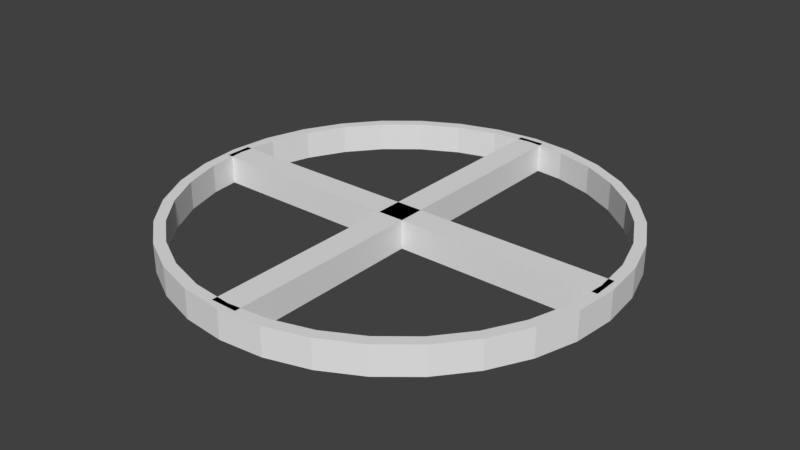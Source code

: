 # Source: mira.blend  (saved by Blender 2.78.0; exported with 4.5.12 LTS)
import bpy
from mathutils import Matrix  # noqa: F401  (used for matrix-valued properties, if any)

bpy.ops.wm.read_factory_settings(use_empty=True)
scene = bpy.context.scene
scene.name = 'Scene'

# ---- collections
col_collection_1 = bpy.data.collections.new('Collection 1'); scene.collection.children.link(col_collection_1)

# ---- world
world_world = bpy.data.worlds.new('World'); scene.world = world_world
world_world.color = (0.05088, 0.05088, 0.05088)
world_world.use_sun_shadow = False
world_world.sun_shadow_jitter_overblur = 0.0
world_world.cycles.sampling_method = 'MANUAL'

# ---- meshes
me_cube_001 = bpy.data.meshes.new('Cube.001')
me_cube_001.from_pydata([(-1.0, -1.0, -1.0), (-1.0, -1.0, 1.0), (-1.0, 1.0, -1.0), (-1.0, 1.0, 1.0), (1.0, -1.0, -1.0), (1.0, -1.0, 1.0), (1.0, 1.0, -1.0), (1.0, 1.0, 1.0)], [], [(0, 1, 3, 2), (2, 3, 7, 6), (6, 7, 5, 4), (4, 5, 1, 0), (2, 6, 4, 0), (7, 3, 1, 5)])
me_cube_001.use_remesh_preserve_volume = False
me_cube_001.use_remesh_preserve_attributes = False
me_cube_001.use_mirror_vertex_groups = False
me_cube_001.update()
me_cylinder_001 = bpy.data.meshes.new('Cylinder.001')
me_cylinder_001.from_pydata([(0.0, 1.0, -1.0), (0.0, 1.0, 1.0), (0.1951, 0.9808, -1.0), (0.1951, 0.9808, 1.0), (0.3827, 0.9239, -1.0), (0.3827, 0.9239, 1.0), (0.5556, 0.8315, -1.0), (0.5556, 0.8315, 1.0), (0.7071, 0.7071, -1.0), (0.7071, 0.7071, 1.0), (0.8315, 0.5556, -1.0), (0.8315, 0.5556, 1.0), (0.9239, 0.3827, -1.0), (0.9239, 0.3827, 1.0), (0.9808, 0.1951, -1.0), (0.9808, 0.1951, 1.0), (1.0, 7.55e-08, -1.0), (1.0, 7.55e-08, 1.0), (0.9808, -0.1951, -1.0), (0.9808, -0.1951, 1.0), (0.9239, -0.3827, -1.0), (0.9239, -0.3827, 1.0), (0.8315, -0.5556, -1.0), (0.8315, -0.5556, 1.0), (0.7071, -0.7071, -1.0), (0.7071, -0.7071, 1.0), (0.5556, -0.8315, -1.0), (0.5556, -0.8315, 1.0), (0.3827, -0.9239, -1.0), (0.3827, -0.9239, 1.0), (0.1951, -0.9808, -1.0), (0.1951, -0.9808, 1.0), (-3.258e-07, -1.0, -1.0), (-3.258e-07, -1.0, 1.0), (-0.1951, -0.9808, -1.0), (-0.1951, -0.9808, 1.0), (-0.3827, -0.9239, -1.0), (-0.3827, -0.9239, 1.0), (-0.5556, -0.8315, -1.0), (-0.5556, -0.8315, 1.0), (-0.7071, -0.7071, -1.0), (-0.7071, -0.7071, 1.0), (-0.8315, -0.5556, -1.0), (-0.8315, -0.5556, 1.0), (-0.9239, -0.3827, -1.0), (-0.9239, -0.3827, 1.0), (-0.9808, -0.1951, -1.0), (-0.9808, -0.1951, 1.0), (-1.0, 9.656e-07, -1.0), (-1.0, 9.656e-07, 1.0), (-0.9808, 0.1951, -1.0), (-0.9808, 0.1951, 1.0), (-0.9239, 0.3827, -1.0), (-0.9239, 0.3827, 1.0), (-0.8315, 0.5556, -1.0), (-0.8315, 0.5556, 1.0), (-0.7071, 0.7071, -1.0), (-0.7071, 0.7071, 1.0), (-0.5556, 0.8315, -1.0), (-0.5556, 0.8315, 1.0), (-0.3827, 0.9239, -1.0), (-0.3827, 0.9239, 1.0), (-0.1951, 0.9808, -1.0), (-0.1951, 0.9808, 1.0), (0.7899, -0.5278, 1.0), (0.7899, -0.5278, -1.0), (0.0, 0.95, 1.0), (0.0, 0.95, -1.0), (-0.1853, 0.9317, 1.0), (-0.1853, 0.9317, -1.0), (-0.3635, 0.8777, 1.0), (-0.3635, 0.8777, -1.0), (-0.8777, -0.3635, 1.0), (-0.8777, -0.3635, -1.0), (-0.7899, -0.5278, 1.0), (-0.7899, -0.5278, -1.0), (-0.9317, -0.1853, 1.0), (-0.9317, -0.1853, -1.0), (-0.6718, -0.6718, 1.0), (-0.6718, -0.6718, -1.0), (-0.1853, -0.9317, 1.0), (-0.1853, -0.9317, -1.0), (-3.095e-07, -0.95, 1.0), (-3.095e-07, -0.95, -1.0), (-0.3635, -0.8777, 1.0), (-0.3635, -0.8777, -1.0), (0.9317, 0.1853, 1.0), (0.9317, 0.1853, -1.0), (0.5278, 0.7899, 1.0), (0.5278, 0.7899, -1.0), (0.95, 7.172e-08, 1.0), (0.95, 7.172e-08, -1.0), (0.8777, 0.3635, 1.0), (0.8777, 0.3635, -1.0), (0.1853, -0.9317, 1.0), (0.1853, -0.9317, -1.0), (-0.6718, 0.6718, 1.0), (-0.6718, 0.6718, -1.0), (-0.5278, 0.7899, 1.0), (-0.5278, 0.7899, -1.0), (-0.7899, 0.5278, 1.0), (-0.7899, 0.5278, -1.0), (0.9317, -0.1853, 1.0), (0.9317, -0.1853, -1.0), (0.5278, -0.7899, 1.0), (0.5278, -0.7899, -1.0), (0.6718, -0.6718, 1.0), (0.6718, -0.6718, -1.0), (0.8777, -0.3635, 1.0), (0.8777, -0.3635, -1.0), (-0.95, 9.173e-07, 1.0), (-0.95, 9.173e-07, -1.0), (-0.5278, -0.7899, 1.0), (-0.5278, -0.7899, -1.0), (-0.9317, 0.1853, 1.0), (-0.9317, 0.1853, -1.0), (0.6718, 0.6718, 1.0), (0.6718, 0.6718, -1.0), (0.3635, -0.8777, 1.0), (0.3635, -0.8777, -1.0), (0.7899, 0.5278, 1.0), (0.7899, 0.5278, -1.0), (-0.8777, 0.3636, 1.0), (-0.8777, 0.3636, -1.0), (0.3635, 0.8777, 1.0), (0.3635, 0.8777, -1.0), (0.1853, 0.9317, 1.0), (0.1853, 0.9317, -1.0)], [], [(0, 1, 3, 2), (2, 3, 5, 4), (4, 5, 7, 6), (6, 7, 9, 8), (8, 9, 11, 10), (10, 11, 13, 12), (12, 13, 15, 14), (14, 15, 17, 16), (16, 17, 19, 18), (18, 19, 21, 20), (20, 21, 23, 22), (22, 23, 25, 24), (24, 25, 27, 26), (26, 27, 29, 28), (28, 29, 31, 30), (30, 31, 33, 32), (32, 33, 35, 34), (34, 35, 37, 36), (36, 37, 39, 38), (38, 39, 41, 40), (40, 41, 43, 42), (42, 43, 45, 44), (44, 45, 47, 46), (46, 47, 49, 48), (48, 49, 51, 50), (50, 51, 53, 52), (52, 53, 55, 54), (54, 55, 57, 56), (56, 57, 59, 58), (58, 59, 61, 60), (3, 1, 63, 61, 59, 57, 55, 53, 51, 49, 110, 114, 122, 100, 96, 98, 70, 68, 66, 126, 124, 88, 116, 120, 92, 86, 90, 17, 15, 13, 11, 9, 7, 5), (60, 61, 63, 62), (62, 63, 1, 0), (0, 2, 4, 6, 8, 10, 12, 14, 16, 91, 87, 93, 121, 117, 89, 125, 127, 67, 69, 71, 99, 97, 101, 123, 115, 111, 48, 50, 52, 54, 56, 58, 60, 62), (103, 102, 90, 91), (107, 106, 64, 65), (65, 64, 108, 109), (115, 114, 110, 111), (87, 86, 92, 93), (91, 90, 86, 87), (121, 120, 116, 117), (67, 66, 68, 69), (81, 80, 82, 83), (101, 100, 122, 123), (83, 82, 94, 95), (69, 68, 70, 71), (117, 116, 88, 89), (113, 112, 84, 85), (17, 90, 102, 108, 64, 106, 104, 118, 94, 82, 80, 84, 112, 78, 74, 72, 76, 110, 49, 47, 45, 43, 41, 39, 37, 35, 33, 31, 29, 27, 25, 23, 21, 19), (89, 88, 124, 125), (105, 104, 106, 107), (99, 98, 96, 97), (123, 122, 114, 115), (119, 118, 104, 105), (79, 78, 112, 113), (73, 72, 74, 75), (127, 126, 66, 67), (93, 92, 120, 121), (111, 110, 76, 77), (109, 108, 102, 103), (85, 84, 80, 81), (71, 70, 98, 99), (125, 124, 126, 127), (95, 94, 118, 119), (77, 76, 72, 73), (97, 96, 100, 101), (48, 111, 77, 73, 75, 79, 113, 85, 81, 83, 95, 119, 105, 107, 65, 109, 103, 91, 16, 18, 20, 22, 24, 26, 28, 30, 32, 34, 36, 38, 40, 42, 44, 46), (75, 74, 78, 79)])
me_cylinder_001.use_remesh_preserve_volume = False
me_cylinder_001.use_remesh_preserve_attributes = False
me_cylinder_001.use_mirror_vertex_groups = False
me_cylinder_001.update()
me_cube_002 = bpy.data.meshes.new('Cube.002')
me_cube_002.from_pydata([(-1.0, -1.0, -1.0), (-1.0, -1.0, 1.0), (-1.0, 1.0, -1.0), (-1.0, 1.0, 1.0), (1.0, -1.0, -1.0), (1.0, -1.0, 1.0), (1.0, 1.0, -1.0), (1.0, 1.0, 1.0)], [], [(0, 1, 3, 2), (2, 3, 7, 6), (6, 7, 5, 4), (4, 5, 1, 0), (2, 6, 4, 0), (7, 3, 1, 5)])
me_cube_002.use_remesh_preserve_volume = False
me_cube_002.use_remesh_preserve_attributes = False
me_cube_002.use_mirror_vertex_groups = False
me_cube_002.update()

# ---- objects
ob_cube = bpy.data.objects.new('Cube', me_cube_001)
ob_cylinder_001 = bpy.data.objects.new('Cylinder.001', me_cylinder_001)
ob_cube_001 = bpy.data.objects.new('Cube.001', me_cube_002)

# ---- transforms, parenting, visibility, modifiers, constraints
ob_cube.location = (0.0, 0.0, 0.0)
ob_cube.scale = (0.97, 0.06, 0.065)
ob_cube.lineart.crease_threshold = 0.0
ob_cylinder_001.location = (0.0, 0.0, 0.0)
ob_cylinder_001.scale = (1.0, 1.0, 0.065)
ob_cylinder_001.lineart.crease_threshold = 0.0
ob_cube_001.location = (0.0, 0.0, 0.0)
ob_cube_001.rotation_euler = (0.0, -0.0, 1.571)
ob_cube_001.scale = (0.97, 0.06, 0.065)
ob_cube_001.lineart.crease_threshold = 0.0

# ---- collection membership
col_collection_1.objects.link(ob_cube)
col_collection_1.objects.link(ob_cylinder_001)
col_collection_1.objects.link(ob_cube_001)

# ---- scene / render settings (as saved in the file)
scene.frame_start = 1; scene.frame_end = 250; scene.frame_set(1)
scene.render.engine = 'BLENDER_EEVEE_NEXT'
scene.render.resolution_percentage = 50
scene.render.dither_intensity = 0.0
scene.cycles.use_denoising = False
scene.cycles.samples = 128
scene.cycles.sampling_pattern = 'TABULATED_SOBOL'
scene.cycles.light_sampling_threshold = 0.0
scene.cycles.use_adaptive_sampling = False
scene.cycles.use_light_tree = False
scene.cycles.blur_glossy = 0.0
scene.cycles.sample_clamp_indirect = 0.0
scene.view_settings.view_transform = 'Standard'
bpy.context.view_layer.update()

# ---- added for rendering (the .blend has no active camera and no usable light): camera, sun
cam_auto = bpy.data.cameras.new('AutoCamera')
cam_auto.lens = 50.0
cam_auto.sensor_width = 36.0
cam_auto.clip_end = 1000.0
ob_auto_camera = bpy.data.objects.new('AutoCamera', cam_auto)
scene.collection.objects.link(ob_auto_camera)
ob_auto_camera.location = (2.61969, -3.14363, 2.09575)
ob_auto_camera.rotation_euler = (1.09748, -7.21219e-08, 0.694738)
scene.camera = ob_auto_camera
light_auto_sun = bpy.data.lights.new('AutoSun', 'SUN')
light_auto_sun.energy = 3.0
light_auto_sun.angle = 0.0523599
ob_auto_sun = bpy.data.objects.new('AutoSun', light_auto_sun)
scene.collection.objects.link(ob_auto_sun)
ob_auto_sun.rotation_euler = (0.872665, 0.174533, 0.523599)
bpy.context.view_layer.update()
